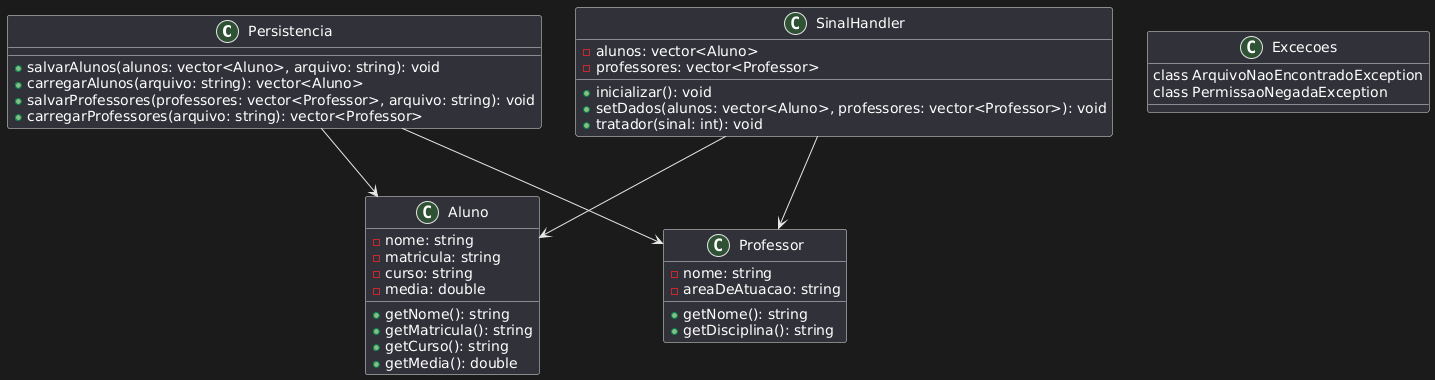

The diagram above was rendered by PlantUML. Its source (embedded in the PNG):
@startuml
class Persistencia {
    + salvarAlunos(alunos: vector<Aluno>, arquivo: string): void
    + carregarAlunos(arquivo: string): vector<Aluno>
    + salvarProfessores(professores: vector<Professor>, arquivo: string): void
    + carregarProfessores(arquivo: string): vector<Professor>
}

class SinalHandler {
    - alunos: vector<Aluno>
    - professores: vector<Professor>
    + inicializar(): void
    + setDados(alunos: vector<Aluno>, professores: vector<Professor>): void
    + tratador(sinal: int): void
}

class Excecoes {
    class ArquivoNaoEncontradoException
    class PermissaoNegadaException
}

class Aluno {
    - nome: string
    - matricula: string
    - curso: string
    - media: double
    + getNome(): string
    + getMatricula(): string
    + getCurso(): string
    + getMedia(): double
}

class Professor {
    - nome: string
    - areaDeAtuacao: string
    + getNome(): string
    + getDisciplina(): string
}

Persistencia --> Aluno
Persistencia --> Professor
SinalHandler --> Aluno
SinalHandler --> Professor
@enduml